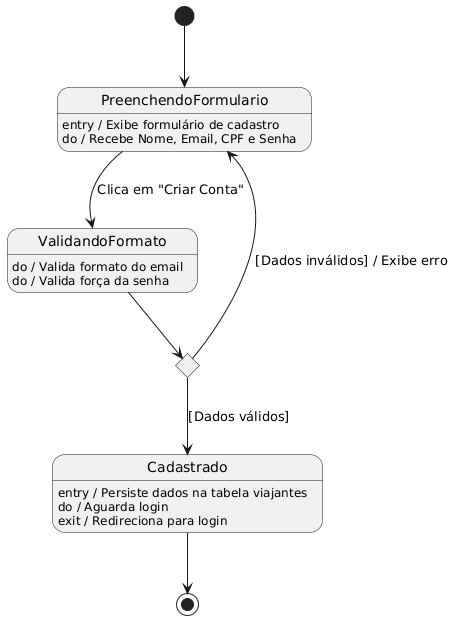

The diagram above was rendered by PlantUML. Its source (embedded in the PNG):
@startuml
hide empty description

' Início: O usuário acessa a tela de cadastro (Tabela 02, Passo 2)
[*] --> PreenchendoFormulario

state PreenchendoFormulario
' Ações: Baseadas na Tabela 02 (Passo 3) e Dicionário de Dados (Tabela 08)
PreenchendoFormulario : entry / Exibe formulário de cadastro
PreenchendoFormulario : do / Recebe Nome, Email, CPF e Senha

' Transição: Ação do Ator na Tabela 02 (Passo 5)
PreenchendoFormulario --> ValidandoFormato : Clica em "Criar Conta"

state ValidandoFormato
' Ação: Baseada na Tabela 02 (Passo 4 - Valida dados em tempo real)
ValidandoFormato : do / Valida formato do email
ValidandoFormato : do / Valida força da senha

' Ponto de Decisão
ValidandoFormato --> DecisaoDados

state DecisaoDados <<choice>>

' Caminho 1: Erro de formatação (Retorno à tela anterior)
DecisaoDados --> PreenchendoFormulario : [Dados inválidos] / Exibe erro

' Caminho 2: Sucesso na validação local, segue para persistência
DecisaoDados --> Cadastrado : [Dados válidos]

state Cadastrado
' Estado Final: Baseado na Tabela 02 (Passo 7 - Cria novo registro)
Cadastrado : entry / Persiste dados na tabela viajantes
Cadastrado : do / Aguarda login
' Ação: Baseada na Tabela 02 (Passo 8)
Cadastrado : exit / Redireciona para login

Cadastrado --> [*]
@enduml